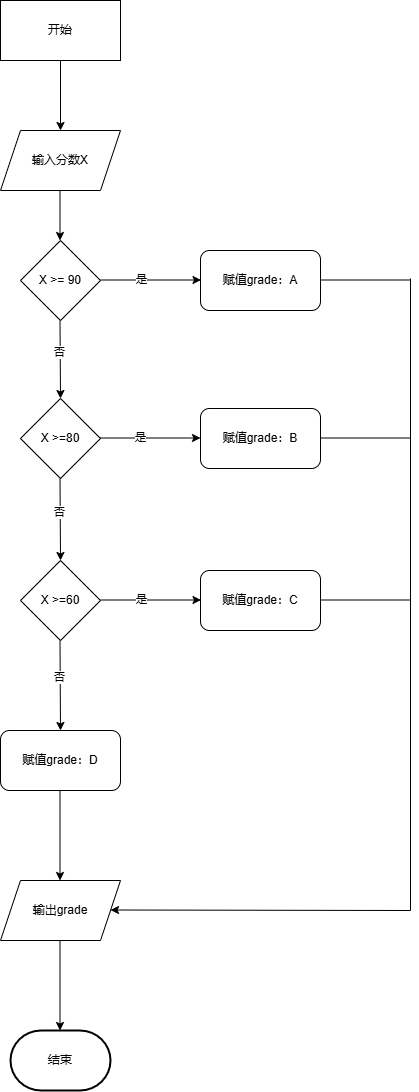

The diagram above was exported from draw.io. Its source (the exported page's mxGraphModel, read from the mxfile embedded in the PNG):
<mxGraphModel dx="706" dy="15839" grid="1" gridSize="10" guides="1" tooltips="1" connect="1" arrows="1" fold="1" page="1" pageScale="1" pageWidth="827" pageHeight="1169" math="0" shadow="0">
  <root>
    <mxCell id="0" />
    <mxCell id="1" parent="0" />
    <mxCell id="bhOXvT7yoFUWepdxgNlg-2" value="开始" style="rounded=0;whiteSpace=wrap;html=1;" vertex="1" parent="1">
      <mxGeometry x="250" y="-15010" width="120" height="60" as="geometry" />
    </mxCell>
    <mxCell id="bhOXvT7yoFUWepdxgNlg-4" value="" style="endArrow=classic;html=1;rounded=0;" edge="1" parent="1">
      <mxGeometry width="50" height="50" relative="1" as="geometry">
        <mxPoint x="310" y="-14950" as="sourcePoint" />
        <mxPoint x="310" y="-14880" as="targetPoint" />
      </mxGeometry>
    </mxCell>
    <mxCell id="bhOXvT7yoFUWepdxgNlg-7" value="输入分数X" style="shape=parallelogram;perimeter=parallelogramPerimeter;whiteSpace=wrap;html=1;fixedSize=1;" vertex="1" parent="1">
      <mxGeometry x="250" y="-14880" width="120" height="60" as="geometry" />
    </mxCell>
    <mxCell id="bhOXvT7yoFUWepdxgNlg-8" value="" style="endArrow=classic;html=1;rounded=0;" edge="1" parent="1">
      <mxGeometry width="50" height="50" relative="1" as="geometry">
        <mxPoint x="309.5" y="-14820" as="sourcePoint" />
        <mxPoint x="309.5" y="-14770" as="targetPoint" />
      </mxGeometry>
    </mxCell>
    <mxCell id="bhOXvT7yoFUWepdxgNlg-9" value="X &amp;gt;= 90" style="rhombus;whiteSpace=wrap;html=1;" vertex="1" parent="1">
      <mxGeometry x="270" y="-14770" width="80" height="80" as="geometry" />
    </mxCell>
    <mxCell id="bhOXvT7yoFUWepdxgNlg-16" value="赋值grade：A" style="rounded=1;whiteSpace=wrap;html=1;" vertex="1" parent="1">
      <mxGeometry x="450" y="-14760" width="120" height="60" as="geometry" />
    </mxCell>
    <mxCell id="bhOXvT7yoFUWepdxgNlg-17" value="X &amp;gt;=80" style="rhombus;whiteSpace=wrap;html=1;" vertex="1" parent="1">
      <mxGeometry x="270" y="-14612" width="80" height="80" as="geometry" />
    </mxCell>
    <mxCell id="bhOXvT7yoFUWepdxgNlg-21" value="" style="endArrow=classic;html=1;rounded=0;" edge="1" parent="1">
      <mxGeometry width="50" height="50" relative="1" as="geometry">
        <mxPoint x="350" y="-14730.5" as="sourcePoint" />
        <mxPoint x="450.5" y="-14730.5" as="targetPoint" />
      </mxGeometry>
    </mxCell>
    <mxCell id="bhOXvT7yoFUWepdxgNlg-22" value="是" style="edgeLabel;html=1;align=center;verticalAlign=middle;resizable=0;points=[];" vertex="1" connectable="0" parent="bhOXvT7yoFUWepdxgNlg-21">
      <mxGeometry x="-0.1944" y="1" relative="1" as="geometry">
        <mxPoint as="offset" />
      </mxGeometry>
    </mxCell>
    <mxCell id="bhOXvT7yoFUWepdxgNlg-23" value="赋值grade：B" style="rounded=1;whiteSpace=wrap;html=1;" vertex="1" parent="1">
      <mxGeometry x="450" y="-14602" width="120" height="60" as="geometry" />
    </mxCell>
    <mxCell id="bhOXvT7yoFUWepdxgNlg-24" value="X &amp;gt;=60" style="rhombus;whiteSpace=wrap;html=1;" vertex="1" parent="1">
      <mxGeometry x="270" y="-14450" width="80" height="80" as="geometry" />
    </mxCell>
    <mxCell id="bhOXvT7yoFUWepdxgNlg-29" value="赋值grade：C" style="rounded=1;whiteSpace=wrap;html=1;" vertex="1" parent="1">
      <mxGeometry x="450" y="-14440" width="120" height="60" as="geometry" />
    </mxCell>
    <mxCell id="bhOXvT7yoFUWepdxgNlg-33" value="" style="endArrow=classic;html=1;rounded=0;entryX=0.5;entryY=0;entryDx=0;entryDy=0;" edge="1" parent="1" target="bhOXvT7yoFUWepdxgNlg-17">
      <mxGeometry width="50" height="50" relative="1" as="geometry">
        <mxPoint x="309.5" y="-14690" as="sourcePoint" />
        <mxPoint x="309.5" y="-14618" as="targetPoint" />
      </mxGeometry>
    </mxCell>
    <mxCell id="bhOXvT7yoFUWepdxgNlg-36" value="否" style="edgeLabel;html=1;align=center;verticalAlign=middle;resizable=0;points=[];" vertex="1" connectable="0" parent="bhOXvT7yoFUWepdxgNlg-33">
      <mxGeometry x="-0.2052" y="-1" relative="1" as="geometry">
        <mxPoint as="offset" />
      </mxGeometry>
    </mxCell>
    <mxCell id="bhOXvT7yoFUWepdxgNlg-38" value="" style="endArrow=classic;html=1;rounded=0;" edge="1" parent="1">
      <mxGeometry width="50" height="50" relative="1" as="geometry">
        <mxPoint x="309.5" y="-14532" as="sourcePoint" />
        <mxPoint x="310" y="-14450" as="targetPoint" />
      </mxGeometry>
    </mxCell>
    <mxCell id="bhOXvT7yoFUWepdxgNlg-39" value="否" style="edgeLabel;html=1;align=center;verticalAlign=middle;resizable=0;points=[];" vertex="1" connectable="0" parent="bhOXvT7yoFUWepdxgNlg-38">
      <mxGeometry x="-0.2052" y="-1" relative="1" as="geometry">
        <mxPoint as="offset" />
      </mxGeometry>
    </mxCell>
    <mxCell id="bhOXvT7yoFUWepdxgNlg-40" value="" style="endArrow=classic;html=1;rounded=0;" edge="1" parent="1">
      <mxGeometry width="50" height="50" relative="1" as="geometry">
        <mxPoint x="350" y="-14410.5" as="sourcePoint" />
        <mxPoint x="450.5" y="-14410.5" as="targetPoint" />
      </mxGeometry>
    </mxCell>
    <mxCell id="bhOXvT7yoFUWepdxgNlg-41" value="是" style="edgeLabel;html=1;align=center;verticalAlign=middle;resizable=0;points=[];" vertex="1" connectable="0" parent="bhOXvT7yoFUWepdxgNlg-40">
      <mxGeometry x="-0.1944" y="1" relative="1" as="geometry">
        <mxPoint as="offset" />
      </mxGeometry>
    </mxCell>
    <mxCell id="bhOXvT7yoFUWepdxgNlg-42" value="" style="endArrow=classic;html=1;rounded=0;" edge="1" parent="1">
      <mxGeometry width="50" height="50" relative="1" as="geometry">
        <mxPoint x="349.5" y="-14572.5" as="sourcePoint" />
        <mxPoint x="450" y="-14572.5" as="targetPoint" />
      </mxGeometry>
    </mxCell>
    <mxCell id="bhOXvT7yoFUWepdxgNlg-43" value="是" style="edgeLabel;html=1;align=center;verticalAlign=middle;resizable=0;points=[];" vertex="1" connectable="0" parent="bhOXvT7yoFUWepdxgNlg-42">
      <mxGeometry x="-0.1944" y="1" relative="1" as="geometry">
        <mxPoint as="offset" />
      </mxGeometry>
    </mxCell>
    <mxCell id="bhOXvT7yoFUWepdxgNlg-44" value="" style="endArrow=classic;html=1;rounded=0;entryX=0.5;entryY=0;entryDx=0;entryDy=0;" edge="1" parent="1" target="bhOXvT7yoFUWepdxgNlg-46">
      <mxGeometry width="50" height="50" relative="1" as="geometry">
        <mxPoint x="309.5" y="-14370" as="sourcePoint" />
        <mxPoint x="310" y="-14288" as="targetPoint" />
      </mxGeometry>
    </mxCell>
    <mxCell id="bhOXvT7yoFUWepdxgNlg-45" value="否" style="edgeLabel;html=1;align=center;verticalAlign=middle;resizable=0;points=[];" vertex="1" connectable="0" parent="bhOXvT7yoFUWepdxgNlg-44">
      <mxGeometry x="-0.2052" y="-1" relative="1" as="geometry">
        <mxPoint as="offset" />
      </mxGeometry>
    </mxCell>
    <mxCell id="bhOXvT7yoFUWepdxgNlg-46" value="赋值grade：D" style="rounded=1;whiteSpace=wrap;html=1;" vertex="1" parent="1">
      <mxGeometry x="250" y="-14280" width="120" height="60" as="geometry" />
    </mxCell>
    <mxCell id="bhOXvT7yoFUWepdxgNlg-50" value="" style="endArrow=none;html=1;rounded=0;" edge="1" parent="1">
      <mxGeometry width="50" height="50" relative="1" as="geometry">
        <mxPoint x="570" y="-14730.5" as="sourcePoint" />
        <mxPoint x="660" y="-14730.5" as="targetPoint" />
      </mxGeometry>
    </mxCell>
    <mxCell id="bhOXvT7yoFUWepdxgNlg-51" value="" style="endArrow=none;html=1;rounded=0;" edge="1" parent="1">
      <mxGeometry width="50" height="50" relative="1" as="geometry">
        <mxPoint x="570" y="-14410.5" as="sourcePoint" />
        <mxPoint x="660" y="-14410.5" as="targetPoint" />
      </mxGeometry>
    </mxCell>
    <mxCell id="bhOXvT7yoFUWepdxgNlg-52" value="" style="endArrow=none;html=1;rounded=0;" edge="1" parent="1">
      <mxGeometry width="50" height="50" relative="1" as="geometry">
        <mxPoint x="570" y="-14572.5" as="sourcePoint" />
        <mxPoint x="660" y="-14572.5" as="targetPoint" />
      </mxGeometry>
    </mxCell>
    <mxCell id="bhOXvT7yoFUWepdxgNlg-53" value="" style="endArrow=none;html=1;rounded=0;" edge="1" parent="1">
      <mxGeometry width="50" height="50" relative="1" as="geometry">
        <mxPoint x="660" y="-14100" as="sourcePoint" />
        <mxPoint x="660" y="-14732" as="targetPoint" />
      </mxGeometry>
    </mxCell>
    <mxCell id="bhOXvT7yoFUWepdxgNlg-54" value="" style="endArrow=classic;html=1;rounded=0;" edge="1" parent="1">
      <mxGeometry width="50" height="50" relative="1" as="geometry">
        <mxPoint x="660" y="-14100" as="sourcePoint" />
        <mxPoint x="360" y="-14100.5" as="targetPoint" />
      </mxGeometry>
    </mxCell>
    <mxCell id="bhOXvT7yoFUWepdxgNlg-55" value="" style="endArrow=classic;html=1;rounded=0;" edge="1" parent="1">
      <mxGeometry width="50" height="50" relative="1" as="geometry">
        <mxPoint x="309.5" y="-14220" as="sourcePoint" />
        <mxPoint x="309.5" y="-14130" as="targetPoint" />
      </mxGeometry>
    </mxCell>
    <mxCell id="bhOXvT7yoFUWepdxgNlg-56" value="输出grade" style="shape=parallelogram;perimeter=parallelogramPerimeter;whiteSpace=wrap;html=1;fixedSize=1;" vertex="1" parent="1">
      <mxGeometry x="250" y="-14130" width="120" height="60" as="geometry" />
    </mxCell>
    <mxCell id="bhOXvT7yoFUWepdxgNlg-57" value="结束" style="strokeWidth=2;html=1;shape=mxgraph.flowchart.terminator;whiteSpace=wrap;" vertex="1" parent="1">
      <mxGeometry x="260" y="-13980" width="100" height="60" as="geometry" />
    </mxCell>
    <mxCell id="bhOXvT7yoFUWepdxgNlg-58" value="" style="endArrow=classic;html=1;rounded=0;" edge="1" parent="1">
      <mxGeometry width="50" height="50" relative="1" as="geometry">
        <mxPoint x="309.5" y="-14070" as="sourcePoint" />
        <mxPoint x="309.5" y="-13980" as="targetPoint" />
      </mxGeometry>
    </mxCell>
  </root>
</mxGraphModel>